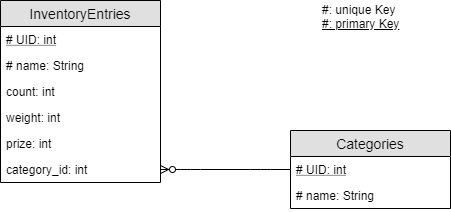

The diagram above was exported from draw.io. Its source (the exported page's mxGraphModel, read from the mxfile embedded in the PNG):
<mxGraphModel dx="1086" dy="806" grid="1" gridSize="10" guides="1" tooltips="1" connect="1" arrows="1" fold="1" page="1" pageScale="1" pageWidth="827" pageHeight="1169" math="0" shadow="0">
  <root>
    <mxCell id="0" />
    <mxCell id="1" parent="0" />
    <mxCell id="c-copfuOItNmFrJ8eQxF-8" value="InventoryEntries" style="swimlane;fontStyle=0;childLayout=stackLayout;horizontal=1;startSize=26;fillColor=#e0e0e0;horizontalStack=0;resizeParent=1;resizeParentMax=0;resizeLast=0;collapsible=1;marginBottom=0;swimlaneFillColor=#ffffff;align=center;fontSize=14;" parent="1" vertex="1">
      <mxGeometry x="40" y="80" width="160" height="182" as="geometry" />
    </mxCell>
    <mxCell id="K9r1_eAOsLHY34CE9PnP-2" value="# UID: int" style="text;strokeColor=none;fillColor=none;spacingLeft=4;spacingRight=4;overflow=hidden;rotatable=0;points=[[0,0.5],[1,0.5]];portConstraint=eastwest;fontSize=12;fontStyle=4" parent="c-copfuOItNmFrJ8eQxF-8" vertex="1">
      <mxGeometry y="26" width="160" height="26" as="geometry" />
    </mxCell>
    <mxCell id="c-copfuOItNmFrJ8eQxF-10" value="# name: String" style="text;strokeColor=none;fillColor=none;spacingLeft=4;spacingRight=4;overflow=hidden;rotatable=0;points=[[0,0.5],[1,0.5]];portConstraint=eastwest;fontSize=12;fontStyle=0" parent="c-copfuOItNmFrJ8eQxF-8" vertex="1">
      <mxGeometry y="52" width="160" height="26" as="geometry" />
    </mxCell>
    <mxCell id="4oKuCb2cbB-SIWVRHV9d-3" value="count: int" style="text;strokeColor=none;fillColor=none;spacingLeft=4;spacingRight=4;overflow=hidden;rotatable=0;points=[[0,0.5],[1,0.5]];portConstraint=eastwest;fontSize=12;fontStyle=0" parent="c-copfuOItNmFrJ8eQxF-8" vertex="1">
      <mxGeometry y="78" width="160" height="26" as="geometry" />
    </mxCell>
    <mxCell id="c-copfuOItNmFrJ8eQxF-17" value="weight: int" style="text;strokeColor=none;fillColor=none;spacingLeft=4;spacingRight=4;overflow=hidden;rotatable=0;points=[[0,0.5],[1,0.5]];portConstraint=eastwest;fontSize=12;" parent="c-copfuOItNmFrJ8eQxF-8" vertex="1">
      <mxGeometry y="104" width="160" height="26" as="geometry" />
    </mxCell>
    <mxCell id="w9-Ao2FgoXumfk3I8Lwq-7" value="prize: int" style="text;strokeColor=none;fillColor=none;spacingLeft=4;spacingRight=4;overflow=hidden;rotatable=0;points=[[0,0.5],[1,0.5]];portConstraint=eastwest;fontSize=12;" parent="c-copfuOItNmFrJ8eQxF-8" vertex="1">
      <mxGeometry y="130" width="160" height="26" as="geometry" />
    </mxCell>
    <mxCell id="w9-Ao2FgoXumfk3I8Lwq-5" value="category_id: int" style="text;strokeColor=none;fillColor=none;spacingLeft=4;spacingRight=4;overflow=hidden;rotatable=0;points=[[0,0.5],[1,0.5]];portConstraint=eastwest;fontSize=12;" parent="c-copfuOItNmFrJ8eQxF-8" vertex="1">
      <mxGeometry y="156" width="160" height="26" as="geometry" />
    </mxCell>
    <mxCell id="c-copfuOItNmFrJ8eQxF-13" value="Categories" style="swimlane;fontStyle=0;childLayout=stackLayout;horizontal=1;startSize=26;fillColor=#e0e0e0;horizontalStack=0;resizeParent=1;resizeParentMax=0;resizeLast=0;collapsible=1;marginBottom=0;swimlaneFillColor=#ffffff;align=center;fontSize=14;" parent="1" vertex="1">
      <mxGeometry x="330" y="210" width="160" height="78" as="geometry" />
    </mxCell>
    <mxCell id="K9r1_eAOsLHY34CE9PnP-1" value="# UID: int" style="text;strokeColor=none;fillColor=none;spacingLeft=4;spacingRight=4;overflow=hidden;rotatable=0;points=[[0,0.5],[1,0.5]];portConstraint=eastwest;fontSize=12;fontStyle=4" parent="c-copfuOItNmFrJ8eQxF-13" vertex="1">
      <mxGeometry y="26" width="160" height="26" as="geometry" />
    </mxCell>
    <mxCell id="c-copfuOItNmFrJ8eQxF-15" value="# name: String" style="text;strokeColor=none;fillColor=none;spacingLeft=4;spacingRight=4;overflow=hidden;rotatable=0;points=[[0,0.5],[1,0.5]];portConstraint=eastwest;fontSize=12;" parent="c-copfuOItNmFrJ8eQxF-13" vertex="1">
      <mxGeometry y="52" width="160" height="26" as="geometry" />
    </mxCell>
    <mxCell id="c-copfuOItNmFrJ8eQxF-21" value="" style="edgeStyle=entityRelationEdgeStyle;fontSize=12;html=1;endArrow=ERzeroToMany;endFill=1;" parent="1" source="c-copfuOItNmFrJ8eQxF-13" target="w9-Ao2FgoXumfk3I8Lwq-5" edge="1">
      <mxGeometry width="100" height="100" relative="1" as="geometry">
        <mxPoint x="320" y="279" as="sourcePoint" />
        <mxPoint x="150" y="47" as="targetPoint" />
      </mxGeometry>
    </mxCell>
    <mxCell id="-kYpnU10MR4z3Zx6vBxt-1" value="#: unique Key&lt;br&gt;&lt;u&gt;#: primary Key&lt;br&gt;&lt;/u&gt;&lt;u&gt;&lt;br&gt;&lt;/u&gt;" style="text;html=1;resizable=0;points=[];autosize=1;align=left;verticalAlign=top;spacingTop=-4;" parent="1" vertex="1">
      <mxGeometry x="360" y="80" width="90" height="40" as="geometry" />
    </mxCell>
  </root>
</mxGraphModel>